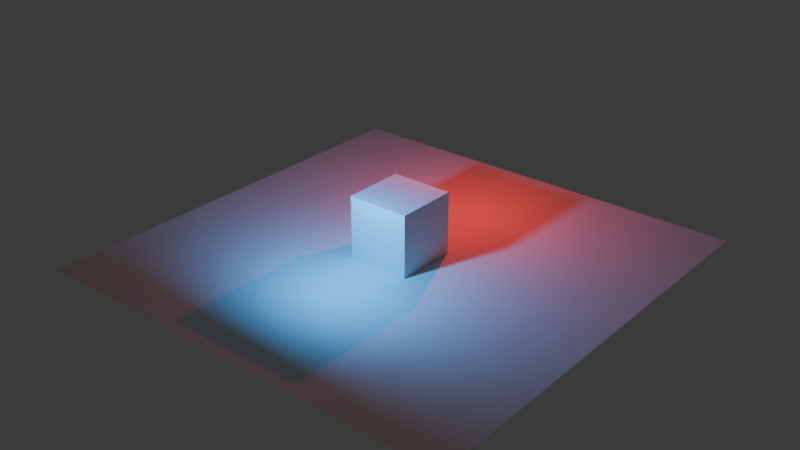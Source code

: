 # Source: lights.blend  (saved by Blender 4.2.66; exported with 4.5.12 LTS)
import bpy
from mathutils import Matrix  # noqa: F401  (used for matrix-valued properties, if any)

bpy.ops.wm.read_factory_settings(use_empty=True)
scene = bpy.context.scene
scene.name = 'Scene'

# ---- collections
col_collection = bpy.data.collections.new('Collection'); scene.collection.children.link(col_collection)

# ---- world
world_world = bpy.data.worlds.new('World'); scene.world = world_world
world_world.use_nodes = True; world_world.node_tree.nodes.clear()
_N = world_world.node_tree.nodes; _L = world_world.node_tree.links
n0 = _N.new('ShaderNodeOutputWorld'); n0.name = 'World Output'; n0.location = (300, 300)
n1 = _N.new('ShaderNodeBackground'); n1.name = 'Background'; n1.location = (10, 300)
n1.inputs[0].default_value = (0.05088, 0.05088, 0.05088, 1.0)
_L.new(n1.outputs[0], n0.inputs[0])
n0.is_active_output = True
world_world.color = (0.05088, 0.05088, 0.05088)
world_world.sun_shadow_jitter_overblur = 0.0

# ---- lights
light_point = bpy.data.lights.new('Point', 'AREA')
light_point.color = (0.03998, 0.3993, 1.0)
light_point.energy = 400.0
light_point.shadow_soft_size = 1.0
light_point.shape = 'DISK'
light_point.size = 0.4269
light_point_001 = bpy.data.lights.new('Point.001', 'POINT')
light_point_001.color = (1.0, 0.0194, 0.01843)
light_point_001.energy = 500.0

# ---- meshes
me_plane = bpy.data.meshes.new('Plane')
me_plane.from_pydata([(-1.0, -1.0, 0.0), (1.0, -1.0, 0.0), (-1.0, 1.0, 0.0), (1.0, 1.0, 0.0)], [], [(0, 1, 3, 2)])
_uv = me_plane.uv_layers.new(name='UVMap')
_uv.uv.foreach_set('vector', [0.0, 0.0, 1.0, 0.0, 1.0, 1.0, 0.0, 1.0])
me_plane.update()
me_cube_001 = bpy.data.meshes.new('Cube.001')
me_cube_001.from_pydata([(-1.0, -1.0, -1.0), (-1.0, -1.0, 1.0), (-1.0, 1.0, -1.0), (-1.0, 1.0, 1.0), (1.0, -1.0, -1.0), (1.0, -1.0, 1.0), (1.0, 1.0, -1.0), (1.0, 1.0, 1.0)], [], [(0, 1, 3, 2), (2, 3, 7, 6), (6, 7, 5, 4), (4, 5, 1, 0), (2, 6, 4, 0), (7, 3, 1, 5)])
_uv = me_cube_001.uv_layers.new(name='UVMap')
_uv.uv.foreach_set('vector', [0.375, 0.0, 0.625, 0.0, 0.625, 0.25, 0.375, 0.25, 0.375, 0.25, 0.625, 0.25, 0.625, 0.5, 0.375, 0.5, 0.375, 0.5, 0.625, 0.5, 0.625, 0.75, 0.375, 0.75, 0.375, 0.75, 0.625, 0.75, 0.625, 1.0, 0.375, 1.0, 0.125, 0.5, 0.375, 0.5, 0.375, 0.75, 0.125, 0.75, 0.625, 0.5, 0.875, 0.5, 0.875, 0.75, 0.625, 0.75])
me_cube_001.update()

# ---- objects
ob_plane = bpy.data.objects.new('Plane', me_plane)
ob_cube = bpy.data.objects.new('Cube', me_cube_001)
ob_point = bpy.data.objects.new('Point', light_point)
ob_point_001 = bpy.data.objects.new('Point.001', light_point_001)

# ---- transforms, parenting, visibility, modifiers, constraints
ob_plane.location = (0.0, 0.0, 0.0)
ob_plane.scale = (7.013, 7.013, 7.013)
ob_cube.location = (0.0, 0.0, 1.0)
ob_point.location = (0.0, -3.781, 3.592)
ob_point.rotation_euler = (0.9585, 0.3684, -0.3067)
ob_point.scale = (0.8847, 0.8847, 0.8847)
ob_point_001.location = (0.0, 3.501, 3.595)

# ---- collection membership
col_collection.objects.link(ob_plane)
col_collection.objects.link(ob_cube)
col_collection.objects.link(ob_point)
col_collection.objects.link(ob_point_001)

# ---- scene / render settings (as saved in the file)
scene.frame_start = 1; scene.frame_end = 250; scene.frame_set(1)
scene.render.engine = 'CYCLES'
bpy.context.view_layer.update()

# ---- added for rendering (the .blend has no active camera): camera
cam_auto = bpy.data.cameras.new('AutoCamera')
cam_auto.lens = 50.0
cam_auto.sensor_width = 36.0
cam_auto.clip_end = 1000.0
ob_auto_camera = bpy.data.objects.new('AutoCamera', cam_auto)
scene.collection.objects.link(ob_auto_camera)
ob_auto_camera.location = (18.4465, -22.1358, 15.7572)
ob_auto_camera.rotation_euler = (1.09748, -7.21219e-08, 0.694738)
scene.camera = ob_auto_camera
bpy.context.view_layer.update()
